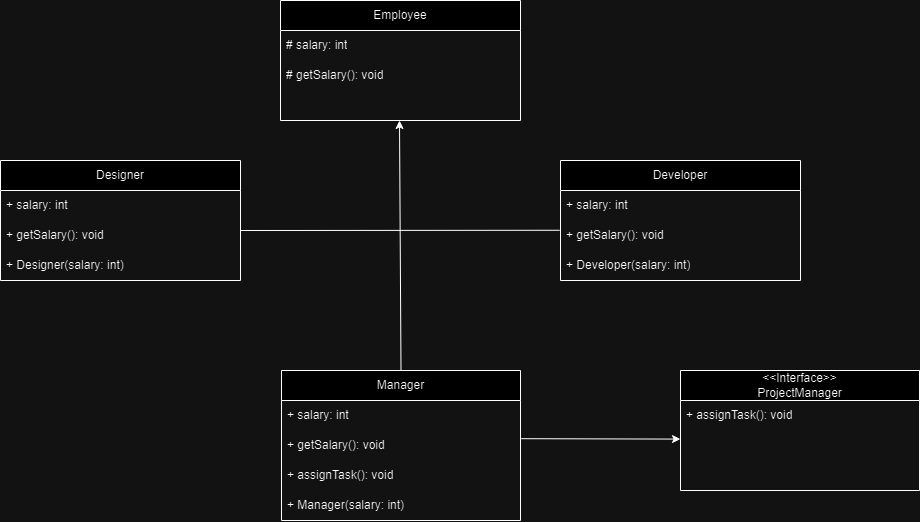

The diagram above was exported from draw.io. Its source (the exported page's mxGraphModel, read from the mxfile embedded in the PNG):
<mxGraphModel dx="1150" dy="623" grid="1" gridSize="10" guides="1" tooltips="1" connect="1" arrows="1" fold="1" page="1" pageScale="1" pageWidth="827" pageHeight="1169" math="0" shadow="0">
  <root>
    <mxCell id="0" />
    <mxCell id="1" parent="0" />
    <mxCell id="s0PnkM0nrARVqGrRP4Iq-1" value="Employee" style="swimlane;fontStyle=0;childLayout=stackLayout;horizontal=1;startSize=30;horizontalStack=0;resizeParent=1;resizeParentMax=0;resizeLast=0;collapsible=1;marginBottom=0;whiteSpace=wrap;html=1;" parent="1" vertex="1">
      <mxGeometry x="320" y="80" width="240" height="120" as="geometry" />
    </mxCell>
    <mxCell id="s0PnkM0nrARVqGrRP4Iq-3" value="# salary: int" style="text;strokeColor=none;fillColor=none;align=left;verticalAlign=middle;spacingLeft=4;spacingRight=4;overflow=hidden;points=[[0,0.5],[1,0.5]];portConstraint=eastwest;rotatable=0;whiteSpace=wrap;html=1;" parent="s0PnkM0nrARVqGrRP4Iq-1" vertex="1">
      <mxGeometry y="30" width="240" height="30" as="geometry" />
    </mxCell>
    <mxCell id="s0PnkM0nrARVqGrRP4Iq-2" value="# getSalary(): void" style="text;strokeColor=none;fillColor=none;align=left;verticalAlign=middle;spacingLeft=4;spacingRight=4;overflow=hidden;points=[[0,0.5],[1,0.5]];portConstraint=eastwest;rotatable=0;whiteSpace=wrap;html=1;" parent="s0PnkM0nrARVqGrRP4Iq-1" vertex="1">
      <mxGeometry y="60" width="240" height="30" as="geometry" />
    </mxCell>
    <mxCell id="s0PnkM0nrARVqGrRP4Iq-4" value="&amp;nbsp;" style="text;strokeColor=none;fillColor=none;align=left;verticalAlign=middle;spacingLeft=4;spacingRight=4;overflow=hidden;points=[[0,0.5],[1,0.5]];portConstraint=eastwest;rotatable=0;whiteSpace=wrap;html=1;" parent="s0PnkM0nrARVqGrRP4Iq-1" vertex="1">
      <mxGeometry y="90" width="240" height="30" as="geometry" />
    </mxCell>
    <mxCell id="s0PnkM0nrARVqGrRP4Iq-6" value="Designer" style="swimlane;fontStyle=0;childLayout=stackLayout;horizontal=1;startSize=30;horizontalStack=0;resizeParent=1;resizeParentMax=0;resizeLast=0;collapsible=1;marginBottom=0;whiteSpace=wrap;html=1;" parent="1" vertex="1">
      <mxGeometry x="40" y="240" width="240" height="120" as="geometry" />
    </mxCell>
    <mxCell id="s0PnkM0nrARVqGrRP4Iq-8" value="+ salary: int" style="text;strokeColor=none;fillColor=none;align=left;verticalAlign=middle;spacingLeft=4;spacingRight=4;overflow=hidden;points=[[0,0.5],[1,0.5]];portConstraint=eastwest;rotatable=0;whiteSpace=wrap;html=1;" parent="s0PnkM0nrARVqGrRP4Iq-6" vertex="1">
      <mxGeometry y="30" width="240" height="30" as="geometry" />
    </mxCell>
    <mxCell id="s0PnkM0nrARVqGrRP4Iq-7" value="+ getSalary(): void" style="text;strokeColor=none;fillColor=none;align=left;verticalAlign=middle;spacingLeft=4;spacingRight=4;overflow=hidden;points=[[0,0.5],[1,0.5]];portConstraint=eastwest;rotatable=0;whiteSpace=wrap;html=1;" parent="s0PnkM0nrARVqGrRP4Iq-6" vertex="1">
      <mxGeometry y="60" width="240" height="30" as="geometry" />
    </mxCell>
    <mxCell id="s0PnkM0nrARVqGrRP4Iq-9" value="+ Designer(salary: int)&amp;nbsp;" style="text;strokeColor=none;fillColor=none;align=left;verticalAlign=middle;spacingLeft=4;spacingRight=4;overflow=hidden;points=[[0,0.5],[1,0.5]];portConstraint=eastwest;rotatable=0;whiteSpace=wrap;html=1;" parent="s0PnkM0nrARVqGrRP4Iq-6" vertex="1">
      <mxGeometry y="90" width="240" height="30" as="geometry" />
    </mxCell>
    <mxCell id="s0PnkM0nrARVqGrRP4Iq-10" value="Developer" style="swimlane;fontStyle=0;childLayout=stackLayout;horizontal=1;startSize=30;horizontalStack=0;resizeParent=1;resizeParentMax=0;resizeLast=0;collapsible=1;marginBottom=0;whiteSpace=wrap;html=1;" parent="1" vertex="1">
      <mxGeometry x="600" y="240" width="240" height="120" as="geometry" />
    </mxCell>
    <mxCell id="s0PnkM0nrARVqGrRP4Iq-12" value="+ salary: int" style="text;strokeColor=none;fillColor=none;align=left;verticalAlign=middle;spacingLeft=4;spacingRight=4;overflow=hidden;points=[[0,0.5],[1,0.5]];portConstraint=eastwest;rotatable=0;whiteSpace=wrap;html=1;" parent="s0PnkM0nrARVqGrRP4Iq-10" vertex="1">
      <mxGeometry y="30" width="240" height="30" as="geometry" />
    </mxCell>
    <mxCell id="s0PnkM0nrARVqGrRP4Iq-11" value="+ getSalary(): void" style="text;strokeColor=none;fillColor=none;align=left;verticalAlign=middle;spacingLeft=4;spacingRight=4;overflow=hidden;points=[[0,0.5],[1,0.5]];portConstraint=eastwest;rotatable=0;whiteSpace=wrap;html=1;" parent="s0PnkM0nrARVqGrRP4Iq-10" vertex="1">
      <mxGeometry y="60" width="240" height="30" as="geometry" />
    </mxCell>
    <mxCell id="s0PnkM0nrARVqGrRP4Iq-13" value="+ Developer(salary: int)" style="text;strokeColor=none;fillColor=none;align=left;verticalAlign=middle;spacingLeft=4;spacingRight=4;overflow=hidden;points=[[0,0.5],[1,0.5]];portConstraint=eastwest;rotatable=0;whiteSpace=wrap;html=1;" parent="s0PnkM0nrARVqGrRP4Iq-10" vertex="1">
      <mxGeometry y="90" width="240" height="30" as="geometry" />
    </mxCell>
    <mxCell id="s0PnkM0nrARVqGrRP4Iq-14" value="Manager" style="swimlane;fontStyle=0;childLayout=stackLayout;horizontal=1;startSize=30;horizontalStack=0;resizeParent=1;resizeParentMax=0;resizeLast=0;collapsible=1;marginBottom=0;whiteSpace=wrap;html=1;" parent="1" vertex="1">
      <mxGeometry x="321" y="450" width="239" height="150" as="geometry" />
    </mxCell>
    <mxCell id="s0PnkM0nrARVqGrRP4Iq-16" value="+ salary: int" style="text;strokeColor=none;fillColor=none;align=left;verticalAlign=middle;spacingLeft=4;spacingRight=4;overflow=hidden;points=[[0,0.5],[1,0.5]];portConstraint=eastwest;rotatable=0;whiteSpace=wrap;html=1;" parent="s0PnkM0nrARVqGrRP4Iq-14" vertex="1">
      <mxGeometry y="30" width="239" height="30" as="geometry" />
    </mxCell>
    <mxCell id="s0PnkM0nrARVqGrRP4Iq-15" value="+ getSalary(): void" style="text;strokeColor=none;fillColor=none;align=left;verticalAlign=middle;spacingLeft=4;spacingRight=4;overflow=hidden;points=[[0,0.5],[1,0.5]];portConstraint=eastwest;rotatable=0;whiteSpace=wrap;html=1;" parent="s0PnkM0nrARVqGrRP4Iq-14" vertex="1">
      <mxGeometry y="60" width="239" height="30" as="geometry" />
    </mxCell>
    <mxCell id="s0PnkM0nrARVqGrRP4Iq-29" value="+ assignTask(): void" style="text;strokeColor=none;fillColor=none;align=left;verticalAlign=middle;spacingLeft=4;spacingRight=4;overflow=hidden;points=[[0,0.5],[1,0.5]];portConstraint=eastwest;rotatable=0;whiteSpace=wrap;html=1;" parent="s0PnkM0nrARVqGrRP4Iq-14" vertex="1">
      <mxGeometry y="90" width="239" height="30" as="geometry" />
    </mxCell>
    <mxCell id="s0PnkM0nrARVqGrRP4Iq-30" value="+ Manager(salary: int)" style="text;strokeColor=none;fillColor=none;align=left;verticalAlign=middle;spacingLeft=4;spacingRight=4;overflow=hidden;points=[[0,0.5],[1,0.5]];portConstraint=eastwest;rotatable=0;whiteSpace=wrap;html=1;" parent="s0PnkM0nrARVqGrRP4Iq-14" vertex="1">
      <mxGeometry y="120" width="239" height="30" as="geometry" />
    </mxCell>
    <mxCell id="s0PnkM0nrARVqGrRP4Iq-22" value="&amp;lt;&amp;lt;Interface&amp;gt;&amp;gt;&lt;div&gt;ProjectManager&lt;/div&gt;" style="swimlane;fontStyle=0;childLayout=stackLayout;horizontal=1;startSize=30;horizontalStack=0;resizeParent=1;resizeParentMax=0;resizeLast=0;collapsible=1;marginBottom=0;whiteSpace=wrap;html=1;" parent="1" vertex="1">
      <mxGeometry x="720" y="450" width="239" height="120" as="geometry" />
    </mxCell>
    <mxCell id="s0PnkM0nrARVqGrRP4Iq-23" value="+ assignTask(): void" style="text;strokeColor=none;fillColor=none;align=left;verticalAlign=middle;spacingLeft=4;spacingRight=4;overflow=hidden;points=[[0,0.5],[1,0.5]];portConstraint=eastwest;rotatable=0;whiteSpace=wrap;html=1;" parent="s0PnkM0nrARVqGrRP4Iq-22" vertex="1">
      <mxGeometry y="30" width="239" height="30" as="geometry" />
    </mxCell>
    <mxCell id="s0PnkM0nrARVqGrRP4Iq-24" value="&amp;nbsp;" style="text;strokeColor=none;fillColor=none;align=left;verticalAlign=middle;spacingLeft=4;spacingRight=4;overflow=hidden;points=[[0,0.5],[1,0.5]];portConstraint=eastwest;rotatable=0;whiteSpace=wrap;html=1;" parent="s0PnkM0nrARVqGrRP4Iq-22" vertex="1">
      <mxGeometry y="60" width="239" height="30" as="geometry" />
    </mxCell>
    <mxCell id="s0PnkM0nrARVqGrRP4Iq-25" value="&amp;nbsp;" style="text;strokeColor=none;fillColor=none;align=left;verticalAlign=middle;spacingLeft=4;spacingRight=4;overflow=hidden;points=[[0,0.5],[1,0.5]];portConstraint=eastwest;rotatable=0;whiteSpace=wrap;html=1;" parent="s0PnkM0nrARVqGrRP4Iq-22" vertex="1">
      <mxGeometry y="90" width="239" height="30" as="geometry" />
    </mxCell>
    <mxCell id="s0PnkM0nrARVqGrRP4Iq-26" value="" style="endArrow=classic;html=1;rounded=0;exitX=0.5;exitY=0;exitDx=0;exitDy=0;" parent="1" source="s0PnkM0nrARVqGrRP4Iq-14" edge="1">
      <mxGeometry width="50" height="50" relative="1" as="geometry">
        <mxPoint x="389" y="250" as="sourcePoint" />
        <mxPoint x="439" y="200" as="targetPoint" />
      </mxGeometry>
    </mxCell>
    <mxCell id="s0PnkM0nrARVqGrRP4Iq-27" value="" style="endArrow=classic;html=1;rounded=0;entryX=0;entryY=0.287;entryDx=0;entryDy=0;entryPerimeter=0;exitX=1.003;exitY=0.273;exitDx=0;exitDy=0;exitPerimeter=0;" parent="1" source="s0PnkM0nrARVqGrRP4Iq-15" target="s0PnkM0nrARVqGrRP4Iq-24" edge="1">
      <mxGeometry width="50" height="50" relative="1" as="geometry">
        <mxPoint x="410" y="460" as="sourcePoint" />
        <mxPoint x="460" y="410" as="targetPoint" />
      </mxGeometry>
    </mxCell>
    <mxCell id="s0PnkM0nrARVqGrRP4Iq-28" value="" style="endArrow=none;html=1;rounded=0;entryX=-0.003;entryY=0.326;entryDx=0;entryDy=0;entryPerimeter=0;" parent="1" target="s0PnkM0nrARVqGrRP4Iq-11" edge="1">
      <mxGeometry width="50" height="50" relative="1" as="geometry">
        <mxPoint x="280" y="310" as="sourcePoint" />
        <mxPoint x="450" y="330" as="targetPoint" />
      </mxGeometry>
    </mxCell>
  </root>
</mxGraphModel>